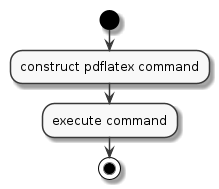

The diagram above was rendered by PlantUML. Its source (embedded in the PNG):
@startuml compile
skinparam monochrome true
start
:construct pdflatex command;
:execute command;
stop
@enduml